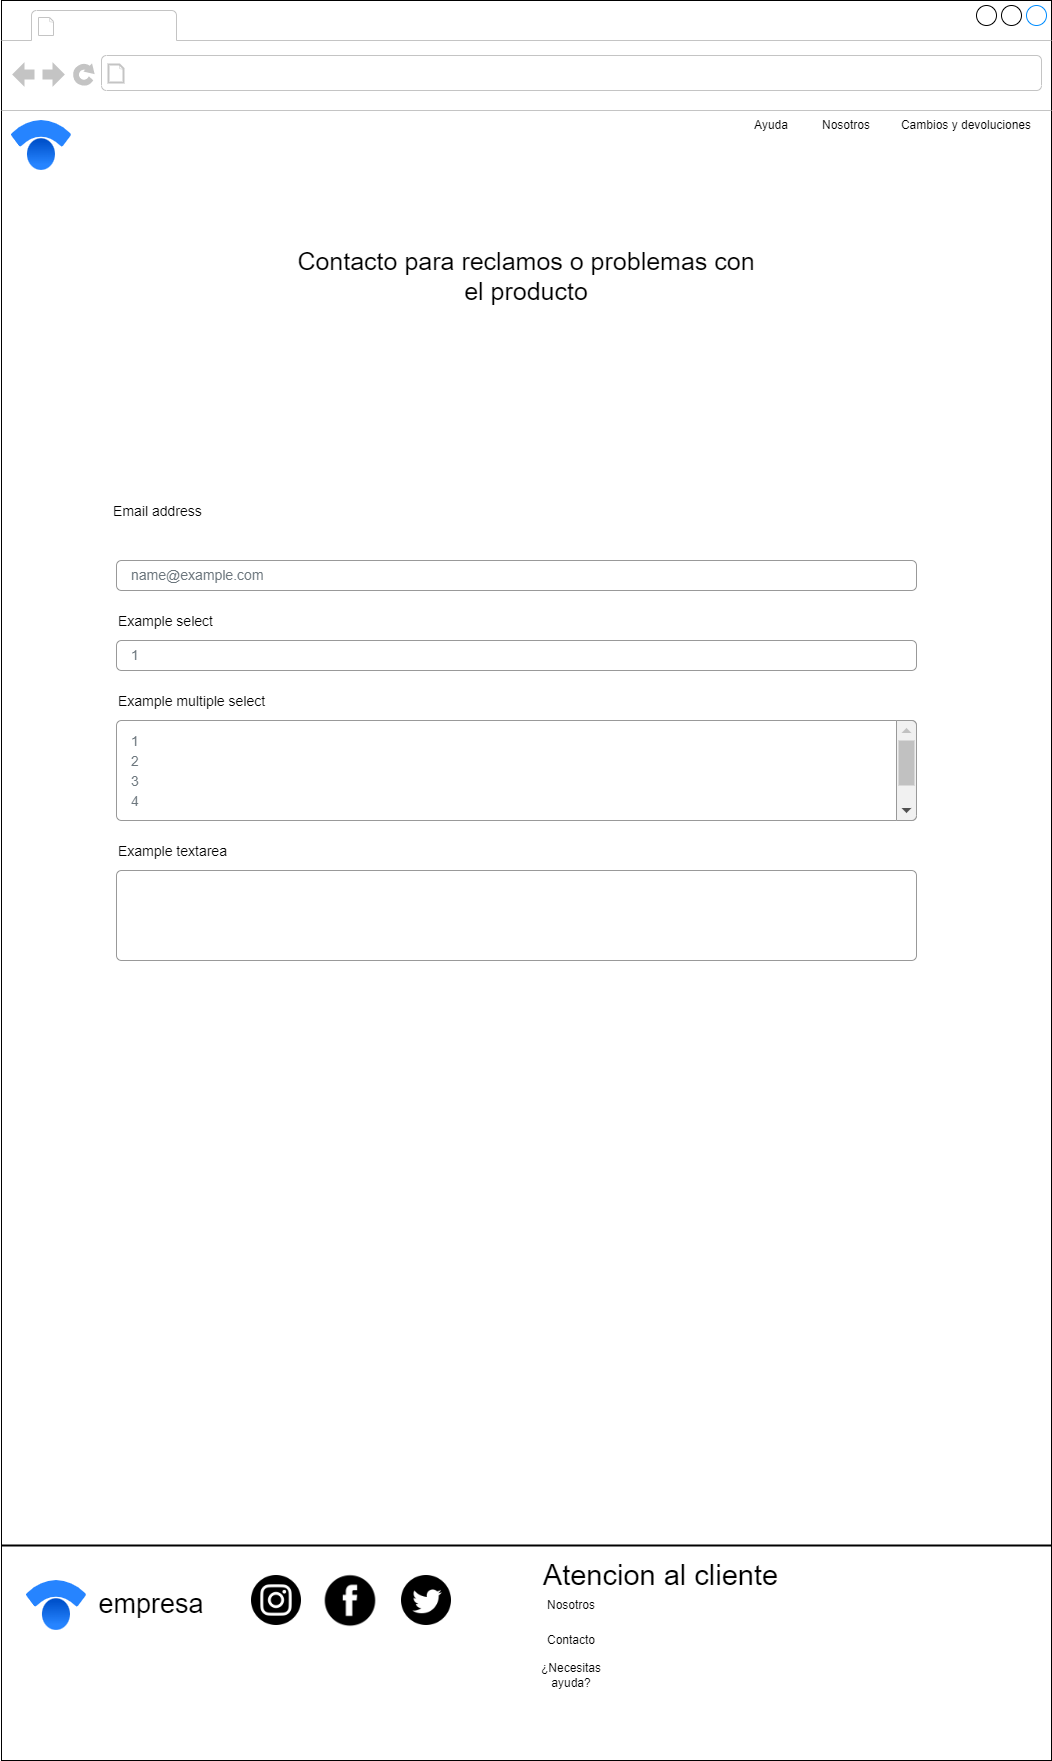

The diagram above was exported from draw.io. Its source (the exported page's mxGraphModel, read from the mxfile embedded in the PNG):
<mxGraphModel dx="1402" dy="846" grid="1" gridSize="10" guides="1" tooltips="1" connect="1" arrows="1" fold="1" page="1" pageScale="1" pageWidth="827" pageHeight="1169" math="0" shadow="0">
  <root>
    <mxCell id="0" />
    <mxCell id="1" parent="0" />
    <mxCell id="CQgC7hzqzrVJgSzYGfXm-1" value="" style="strokeWidth=1;shadow=0;dashed=0;align=center;html=1;shape=mxgraph.mockup.containers.browserWindow;rSize=0;mainText=,;recursiveResize=0;rounded=0;labelBackgroundColor=none;fontFamily=Verdana;fontSize=12;flipH=0;direction=east;fontColor=default;fontStyle=0;labelBorderColor=none;" parent="1" vertex="1">
      <mxGeometry x="80" y="220" width="1050" height="1760" as="geometry" />
    </mxCell>
    <mxCell id="CQgC7hzqzrVJgSzYGfXm-4" value="" style="image;image=img/lib/atlassian/Statuspage_Logo.svg;fillColor=#474747;" parent="CQgC7hzqzrVJgSzYGfXm-1" vertex="1">
      <mxGeometry x="10" y="120" width="60" height="50" as="geometry" />
    </mxCell>
    <mxCell id="CQgC7hzqzrVJgSzYGfXm-5" style="edgeStyle=orthogonalEdgeStyle;rounded=0;orthogonalLoop=1;jettySize=auto;html=1;exitX=0.5;exitY=1;exitDx=0;exitDy=0;" parent="CQgC7hzqzrVJgSzYGfXm-1" edge="1">
      <mxGeometry relative="1" as="geometry">
        <mxPoint x="525" y="180" as="sourcePoint" />
        <mxPoint x="525" y="180" as="targetPoint" />
      </mxGeometry>
    </mxCell>
    <mxCell id="CQgC7hzqzrVJgSzYGfXm-15" value="" style="line;strokeWidth=2;html=1;labelBackgroundColor=none;labelBorderColor=none;strokeColor=#000000;fontColor=default;" parent="CQgC7hzqzrVJgSzYGfXm-1" vertex="1">
      <mxGeometry y="1540" width="1050" height="10" as="geometry" />
    </mxCell>
    <mxCell id="CQgC7hzqzrVJgSzYGfXm-17" value="" style="image;image=img/lib/atlassian/Statuspage_Logo.svg;labelBackgroundColor=none;labelBorderColor=none;strokeColor=#000000;fontColor=default;" parent="CQgC7hzqzrVJgSzYGfXm-1" vertex="1">
      <mxGeometry x="25" y="1580" width="60" height="50" as="geometry" />
    </mxCell>
    <mxCell id="CQgC7hzqzrVJgSzYGfXm-18" value="&lt;font style=&quot;font-size: 27px;&quot;&gt;empresa&lt;/font&gt;" style="text;html=1;strokeColor=none;fillColor=none;align=center;verticalAlign=middle;whiteSpace=wrap;rounded=0;labelBackgroundColor=none;labelBorderColor=none;fontColor=default;fontSize=38;" parent="CQgC7hzqzrVJgSzYGfXm-1" vertex="1">
      <mxGeometry x="80" y="1580" width="140" height="40" as="geometry" />
    </mxCell>
    <mxCell id="CQgC7hzqzrVJgSzYGfXm-19" value="" style="shape=image;html=1;verticalAlign=top;verticalLabelPosition=bottom;labelBackgroundColor=#ffffff;imageAspect=0;aspect=fixed;image=https://cdn1.iconfinder.com/data/icons/social-media-circle-7/512/Circled_Instagram_svg-128.png;labelBorderColor=none;strokeColor=#000000;fontSize=27;fontColor=default;" parent="CQgC7hzqzrVJgSzYGfXm-1" vertex="1">
      <mxGeometry x="250" y="1575" width="50" height="50" as="geometry" />
    </mxCell>
    <mxCell id="CQgC7hzqzrVJgSzYGfXm-20" value="" style="shape=image;html=1;verticalAlign=top;verticalLabelPosition=bottom;labelBackgroundColor=#ffffff;imageAspect=0;aspect=fixed;image=https://cdn3.iconfinder.com/data/icons/picons-social/57/46-facebook-128.png;labelBorderColor=none;strokeColor=#000000;fontSize=27;fontColor=default;" parent="CQgC7hzqzrVJgSzYGfXm-1" vertex="1">
      <mxGeometry x="320" y="1570" width="58" height="58" as="geometry" />
    </mxCell>
    <mxCell id="CQgC7hzqzrVJgSzYGfXm-21" value="" style="shape=image;html=1;verticalAlign=top;verticalLabelPosition=bottom;labelBackgroundColor=#ffffff;imageAspect=0;aspect=fixed;image=https://cdn1.iconfinder.com/data/icons/social-media-circle-7/512/Circled_Twitter_svg-128.png;labelBorderColor=none;strokeColor=#000000;fontSize=27;fontColor=default;" parent="CQgC7hzqzrVJgSzYGfXm-1" vertex="1">
      <mxGeometry x="400" y="1575" width="50" height="50" as="geometry" />
    </mxCell>
    <mxCell id="CQgC7hzqzrVJgSzYGfXm-22" value="Atencion al cliente" style="text;html=1;strokeColor=none;fillColor=none;align=center;verticalAlign=middle;whiteSpace=wrap;rounded=0;labelBackgroundColor=none;labelBorderColor=none;fontSize=29;fontColor=default;" parent="CQgC7hzqzrVJgSzYGfXm-1" vertex="1">
      <mxGeometry x="540" y="1560" width="239" height="30" as="geometry" />
    </mxCell>
    <mxCell id="CQgC7hzqzrVJgSzYGfXm-29" value="Contacto" style="text;html=1;strokeColor=none;fillColor=none;align=center;verticalAlign=middle;whiteSpace=wrap;rounded=0;" parent="CQgC7hzqzrVJgSzYGfXm-1" vertex="1">
      <mxGeometry x="540" y="1625" width="60" height="30" as="geometry" />
    </mxCell>
    <mxCell id="CQgC7hzqzrVJgSzYGfXm-30" value="¿Necesitas ayuda?" style="text;html=1;strokeColor=none;fillColor=none;align=center;verticalAlign=middle;whiteSpace=wrap;rounded=0;" parent="CQgC7hzqzrVJgSzYGfXm-1" vertex="1">
      <mxGeometry x="540" y="1660" width="60" height="30" as="geometry" />
    </mxCell>
    <mxCell id="CQgC7hzqzrVJgSzYGfXm-31" value="Nosotros" style="text;html=1;strokeColor=none;fillColor=none;align=center;verticalAlign=middle;whiteSpace=wrap;rounded=0;" parent="CQgC7hzqzrVJgSzYGfXm-1" vertex="1">
      <mxGeometry x="540" y="1590" width="60" height="30" as="geometry" />
    </mxCell>
    <mxCell id="CQgC7hzqzrVJgSzYGfXm-37" value="Ayuda" style="text;html=1;strokeColor=none;fillColor=none;align=center;verticalAlign=middle;whiteSpace=wrap;rounded=0;" parent="CQgC7hzqzrVJgSzYGfXm-1" vertex="1">
      <mxGeometry x="740" y="110" width="60" height="30" as="geometry" />
    </mxCell>
    <mxCell id="CQgC7hzqzrVJgSzYGfXm-38" value="Nosotros" style="text;html=1;strokeColor=none;fillColor=none;align=center;verticalAlign=middle;whiteSpace=wrap;rounded=0;" parent="CQgC7hzqzrVJgSzYGfXm-1" vertex="1">
      <mxGeometry x="815" y="110" width="60" height="30" as="geometry" />
    </mxCell>
    <mxCell id="CQgC7hzqzrVJgSzYGfXm-39" value="Cambios y devoluciones" style="text;html=1;strokeColor=none;fillColor=none;align=center;verticalAlign=middle;whiteSpace=wrap;rounded=0;" parent="CQgC7hzqzrVJgSzYGfXm-1" vertex="1">
      <mxGeometry x="890" y="110" width="150" height="30" as="geometry" />
    </mxCell>
    <mxCell id="CQgC7hzqzrVJgSzYGfXm-90" value="Email address" style="fillColor=none;strokeColor=none;align=left;fontSize=14;" parent="CQgC7hzqzrVJgSzYGfXm-1" vertex="1">
      <mxGeometry x="110" y="490" width="260" height="40" as="geometry" />
    </mxCell>
    <mxCell id="CQgC7hzqzrVJgSzYGfXm-91" value="name@example.com" style="html=1;shadow=0;dashed=0;shape=mxgraph.bootstrap.rrect;rSize=5;fillColor=none;strokeColor=#999999;align=left;spacing=15;fontSize=14;fontColor=#6C767D;" parent="CQgC7hzqzrVJgSzYGfXm-1" vertex="1">
      <mxGeometry width="800" height="30" relative="1" as="geometry">
        <mxPoint x="115" y="560" as="offset" />
      </mxGeometry>
    </mxCell>
    <mxCell id="CQgC7hzqzrVJgSzYGfXm-92" value="Example select" style="fillColor=none;strokeColor=none;align=left;fontSize=14;" parent="CQgC7hzqzrVJgSzYGfXm-1" vertex="1">
      <mxGeometry width="260" height="40" relative="1" as="geometry">
        <mxPoint x="115" y="600" as="offset" />
      </mxGeometry>
    </mxCell>
    <mxCell id="CQgC7hzqzrVJgSzYGfXm-93" value="1" style="html=1;shadow=0;dashed=0;shape=mxgraph.bootstrap.rrect;rSize=5;fillColor=none;strokeColor=#999999;align=left;spacing=15;fontSize=14;fontColor=#6C767D;" parent="CQgC7hzqzrVJgSzYGfXm-1" vertex="1">
      <mxGeometry width="800" height="30" relative="1" as="geometry">
        <mxPoint x="115" y="640" as="offset" />
      </mxGeometry>
    </mxCell>
    <mxCell id="CQgC7hzqzrVJgSzYGfXm-94" value="Example multiple select" style="fillColor=none;strokeColor=none;align=left;fontSize=14;" parent="CQgC7hzqzrVJgSzYGfXm-1" vertex="1">
      <mxGeometry width="260" height="40" relative="1" as="geometry">
        <mxPoint x="115" y="680" as="offset" />
      </mxGeometry>
    </mxCell>
    <mxCell id="CQgC7hzqzrVJgSzYGfXm-95" value="" style="html=1;shadow=0;dashed=0;shape=mxgraph.bootstrap.rrect;rSize=5;fillColor=none;strokeColor=#999999;align=left;spacing=15;fontSize=14;fontColor=#6C767D;" parent="CQgC7hzqzrVJgSzYGfXm-1" vertex="1">
      <mxGeometry width="800" height="100" relative="1" as="geometry">
        <mxPoint x="115" y="720" as="offset" />
      </mxGeometry>
    </mxCell>
    <mxCell id="CQgC7hzqzrVJgSzYGfXm-96" value="" style="html=1;shadow=0;dashed=0;shape=mxgraph.bootstrap.rightButton;rSize=5;fillColor=#F1F1F1;strokeColor=#999999;" parent="CQgC7hzqzrVJgSzYGfXm-95" vertex="1">
      <mxGeometry x="1" width="20" height="100" relative="1" as="geometry">
        <mxPoint x="-20" as="offset" />
      </mxGeometry>
    </mxCell>
    <mxCell id="CQgC7hzqzrVJgSzYGfXm-97" value="" style="fillColor=#C1C1C1;strokeColor=none;" parent="CQgC7hzqzrVJgSzYGfXm-96" vertex="1">
      <mxGeometry width="16" height="45" relative="1" as="geometry">
        <mxPoint x="2" y="20" as="offset" />
      </mxGeometry>
    </mxCell>
    <mxCell id="CQgC7hzqzrVJgSzYGfXm-98" value="" style="shape=triangle;direction=north;fillColor=#C1C1C1;strokeColor=none;perimeter=none;" parent="CQgC7hzqzrVJgSzYGfXm-96" vertex="1">
      <mxGeometry width="10" height="5" relative="1" as="geometry">
        <mxPoint x="5" y="7.5" as="offset" />
      </mxGeometry>
    </mxCell>
    <mxCell id="CQgC7hzqzrVJgSzYGfXm-99" value="" style="shape=triangle;direction=south;fillColor=#505050;strokeColor=none;perimeter=none;" parent="CQgC7hzqzrVJgSzYGfXm-96" vertex="1">
      <mxGeometry y="1" width="10" height="5" relative="1" as="geometry">
        <mxPoint x="5" y="-12.5" as="offset" />
      </mxGeometry>
    </mxCell>
    <mxCell id="CQgC7hzqzrVJgSzYGfXm-100" value="1" style="fillColor=none;strokeColor=none;align=left;spacing=15;fontSize=14;fontColor=#6C767D;" parent="CQgC7hzqzrVJgSzYGfXm-95" vertex="1">
      <mxGeometry width="780" height="20" relative="1" as="geometry">
        <mxPoint y="10" as="offset" />
      </mxGeometry>
    </mxCell>
    <mxCell id="CQgC7hzqzrVJgSzYGfXm-101" value="2" style="fillColor=none;strokeColor=none;align=left;spacing=15;fontSize=14;fontColor=#6C767D;" parent="CQgC7hzqzrVJgSzYGfXm-95" vertex="1">
      <mxGeometry width="780" height="20" relative="1" as="geometry">
        <mxPoint y="30" as="offset" />
      </mxGeometry>
    </mxCell>
    <mxCell id="CQgC7hzqzrVJgSzYGfXm-102" value="3" style="fillColor=none;strokeColor=none;align=left;spacing=15;fontSize=14;fontColor=#6C767D;" parent="CQgC7hzqzrVJgSzYGfXm-95" vertex="1">
      <mxGeometry width="780" height="20" relative="1" as="geometry">
        <mxPoint y="50" as="offset" />
      </mxGeometry>
    </mxCell>
    <mxCell id="CQgC7hzqzrVJgSzYGfXm-103" value="4" style="fillColor=none;strokeColor=none;align=left;spacing=15;fontSize=14;fontColor=#6C767D;" parent="CQgC7hzqzrVJgSzYGfXm-95" vertex="1">
      <mxGeometry width="780" height="20" relative="1" as="geometry">
        <mxPoint y="70" as="offset" />
      </mxGeometry>
    </mxCell>
    <mxCell id="CQgC7hzqzrVJgSzYGfXm-104" value="Example textarea" style="fillColor=none;strokeColor=none;align=left;fontSize=14;" parent="CQgC7hzqzrVJgSzYGfXm-1" vertex="1">
      <mxGeometry width="260" height="40" relative="1" as="geometry">
        <mxPoint x="115" y="830" as="offset" />
      </mxGeometry>
    </mxCell>
    <mxCell id="CQgC7hzqzrVJgSzYGfXm-105" value="" style="html=1;shadow=0;dashed=0;shape=mxgraph.bootstrap.rrect;rSize=5;fillColor=none;strokeColor=#999999;align=left;spacing=15;fontSize=14;fontColor=#6C767D;" parent="CQgC7hzqzrVJgSzYGfXm-1" vertex="1">
      <mxGeometry width="800" height="90" relative="1" as="geometry">
        <mxPoint x="115" y="870" as="offset" />
      </mxGeometry>
    </mxCell>
    <mxCell id="CQgC7hzqzrVJgSzYGfXm-107" value="&lt;font style=&quot;font-size: 25px;&quot;&gt;Contacto para reclamos o problemas con el producto&lt;/font&gt;" style="text;html=1;strokeColor=none;fillColor=none;align=center;verticalAlign=middle;whiteSpace=wrap;rounded=0;" parent="CQgC7hzqzrVJgSzYGfXm-1" vertex="1">
      <mxGeometry x="295" y="230" width="460" height="90" as="geometry" />
    </mxCell>
  </root>
</mxGraphModel>